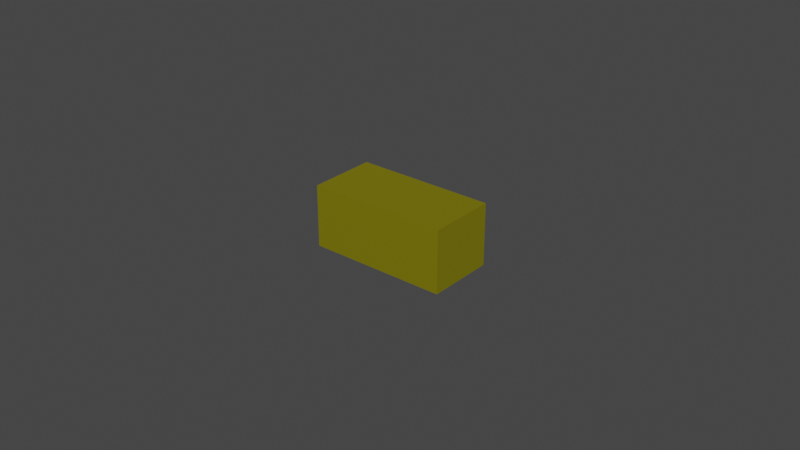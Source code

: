 # Source: motor1.blend  (saved by Blender 3.3.6; exported with 4.5.12 LTS)
import bpy
from mathutils import Matrix  # noqa: F401  (used for matrix-valued properties, if any)

bpy.ops.wm.read_factory_settings(use_empty=True)
scene = bpy.context.scene
scene.name = 'Scene'

# ---- collections
col_collection = bpy.data.collections.new('Collection'); scene.collection.children.link(col_collection)

# ---- materials (node trees are filled in below, after node groups)
mat_polymide__kapton = bpy.data.materials.new('Polymide (Kapton)')
mat_polymide__kapton.use_transparent_shadow = False
mat_polymide__kapton.diffuse_color = (0.7843, 0.5569, 0.02745, 1.0)
mat_polymide__kapton.roughness = 0.5528
mat_polymide__kapton.specular_intensity = 1.0
mat_polymide__kapton.metallic = 1.0

# ---- material node trees
mat_polymide__kapton.use_nodes = True; mat_polymide__kapton.node_tree.nodes.clear()
_N = mat_polymide__kapton.node_tree.nodes; _L = mat_polymide__kapton.node_tree.links
n0 = _N.new('ShaderNodeBsdfPrincipled'); n0.name = 'Principled BSDF'; n0.location = (10, 300)
n0.distribution = 'GGX'
n0.subsurface_method = 'RANDOM_WALK_SKIN'
n0.inputs[0].default_value = (1.0, 0.9031, 0.02494, 1.0)
n0.inputs[1].default_value = 1.0
n0.inputs[2].default_value = 0.5528
n0.inputs[3].default_value = 1.45
n0.inputs[13].default_value = 1.0
n0.inputs[27].default_value = (0.0, 0.0, 0.0, 1.0)
n0.inputs[28].default_value = 1.0
n1 = _N.new('ShaderNodeOutputMaterial'); n1.name = 'Material Output'; n1.location = (300, 300)
n2 = _N.new('ShaderNodeNormalMap'); n2.name = 'Mapa para normais'; n2.location = (-300, -300)
n2.label = 'Normal/Map'
_L.new(n0.outputs[0], n1.inputs[0])
_L.new(n2.outputs[0], n0.inputs[5])
n1.is_active_output = True

# ---- world
world_world = bpy.data.worlds.new('World'); scene.world = world_world
world_world.use_nodes = True; world_world.node_tree.nodes.clear()
_N = world_world.node_tree.nodes; _L = world_world.node_tree.links
n0 = _N.new('ShaderNodeOutputWorld'); n0.name = 'World Output'; n0.location = (300, 300)
n1 = _N.new('ShaderNodeBackground'); n1.name = 'Background'; n1.location = (10, 300)
n1.inputs[0].default_value = (0.05088, 0.05088, 0.05088, 1.0)
_L.new(n1.outputs[0], n0.inputs[0])
n0.is_active_output = True
world_world.color = (0.05088, 0.05088, 0.05088)
world_world.use_sun_shadow = False
world_world.sun_shadow_jitter_overblur = 0.0

# ---- meshes
me_body1 = bpy.data.meshes.new('Body1')
me_body1.from_pydata([(1.75, -5.15, 2.39), (1.75, -5.15, 4.59), (1.75, -7.15, 4.59), (1.75, -7.15, 2.39), (1.75, -6.15, 3.49), (-2.75, -5.15, 2.39), (-2.75, -7.15, 2.39), (-0.5, -6.15, 2.39), (-2.75, -5.15, 4.59), (-2.75, -7.15, 4.59), (-2.75, -6.15, 3.49), (-0.5, -6.15, 4.59), (-0.5, -7.15, 3.49), (-0.5, -5.15, 3.49)], [], [(3, 0, 4), (4, 0, 1), (4, 1, 2), (2, 3, 4), (6, 5, 7), (7, 5, 0), (7, 0, 3), (3, 6, 7), (9, 8, 10), (10, 8, 5), (10, 5, 6), (6, 9, 10), (2, 1, 11), (11, 1, 8), (11, 8, 9), (9, 2, 11), (3, 2, 12), (12, 2, 9), (12, 9, 6), (6, 3, 12), (5, 8, 13), (13, 8, 1), (13, 1, 0), (0, 5, 13)])
me_body1.polygons.foreach_set('use_smooth', [True] * 24)
_k = set([(0, 1), (0, 3), (0, 5), (1, 2), (1, 8), (2, 3), (2, 9), (3, 6), (5, 6), (5, 8), (6, 9), (8, 9)])
me_body1.attributes.new('sharp_edge', 'BOOLEAN', 'EDGE').data.foreach_set('value', [ (min(e.vertices), max(e.vertices)) in _k for e in me_body1.edges])
_uv = me_body1.uv_layers.new(name='Texture UVs')
_uv.uv.foreach_set('vector', [-1.106e-16, 2.0, -1.104e-16, 3.339e-16, 1.1, 1.0, 1.1, 1.0, -1.104e-16, 3.339e-16, 2.2, 3.335e-16, 1.1, 1.0, 2.2, 3.335e-16, 2.2, 2.0, 2.2, 2.0, -1.106e-16, 2.0, 1.1, 1.0, 6.288e-17, 2.0, 6.353e-17, -7.459e-17, 2.25, 1.0, 2.25, 1.0, 6.353e-17, -7.459e-17, 4.5, -7.438e-17, 2.25, 1.0, 4.5, -7.438e-17, 4.5, 2.0, 4.5, 2.0, 6.288e-17, 2.0, 2.25, 1.0, 3.342e-16, 2.0, 3.337e-16, 3.335e-16, 1.1, 1.0, 1.1, 1.0, 3.337e-16, 3.335e-16, 2.2, 3.337e-16, 1.1, 1.0, 2.2, 3.337e-16, 2.2, 2.0, 2.2, 2.0, 3.342e-16, 2.0, 1.1, 1.0, 1.344e-17, 2.0, 1.301e-17, 2.626e-16, 2.25, 1.0, 2.25, 1.0, 1.301e-17, 2.626e-16, 4.5, 2.622e-16, 2.25, 1.0, 4.5, 2.622e-16, 4.5, 2.0, 4.5, 2.0, 1.344e-17, 2.0, 2.25, 1.0, 1.1, 2.25, -1.1, 2.25, 0.0, 0.0, 0.0, 0.0, -1.1, 2.25, -1.1, -2.25, 0.0, 0.0, -1.1, -2.25, 1.1, -2.25, 1.1, -2.25, 1.1, 2.25, 0.0, 0.0, 2.25, -1.1, 2.25, 1.1, 0.0, 0.0, 0.0, 0.0, 2.25, 1.1, -2.25, 1.1, 0.0, 0.0, -2.25, 1.1, -2.25, -1.1, -2.25, -1.1, 2.25, -1.1, 0.0, 0.0])
me_body1.materials.append(mat_polymide__kapton)
me_body1.update()
me_body1.normals_split_custom_set([tuple(v) for v in zip(*[iter([1.0, 5.09e-08, 0.0, 1.0, -1.018e-07, 0.0, 1.0, -2.873e-08, 0.0, 1.0, -2.873e-08, 0.0, 1.0, -1.018e-07, 0.0, 1.0, -1.018e-07, 0.0, 1.0, -2.873e-08, 0.0, 1.0, -1.018e-07, 0.0, 1.0, 5.09e-08, 0.0, 1.0, 5.09e-08, 0.0, 1.0, 5.09e-08, 0.0, 1.0, -2.873e-08, 0.0, 0.0, 0.0, -1.0, 0.0, 0.0, -1.0, 0.0, 0.0, -1.0, 0.0, 0.0, -1.0, 0.0, 0.0, -1.0, 0.0, 0.0, -1.0, 0.0, 0.0, -1.0, 0.0, 0.0, -1.0, 0.0, 0.0, -1.0, 0.0, 0.0, -1.0, 0.0, 0.0, -1.0, 0.0, 0.0, -1.0, -1.0, 1.018e-07, 0.0, -1.0, 0.0, 0.0, -1.0, 5.747e-08, 0.0, -1.0, 5.747e-08, 0.0, -1.0, 0.0, 0.0, -1.0, 0.0, 0.0, -1.0, 5.747e-08, 0.0, -1.0, 0.0, 0.0, -1.0, 1.018e-07, 0.0, -1.0, 1.018e-07, 0.0, -1.0, 1.018e-07, 0.0, -1.0, 5.747e-08, 0.0, 0.0, 0.0, 1.0, 0.0, 0.0, 1.0, 0.0, 0.0, 1.0, 0.0, 0.0, 1.0, 0.0, 0.0, 1.0, 0.0, 0.0, 1.0, 0.0, 0.0, 1.0, 0.0, 0.0, 1.0, 0.0, 0.0, 1.0, 0.0, 0.0, 1.0, 0.0, 0.0, 1.0, 0.0, 0.0, 1.0, 0.0, -1.0, 0.0, 0.0, -1.0, 0.0, 0.0, -1.0, 0.0, 0.0, -1.0, 0.0, 0.0, -1.0, 0.0, 0.0, -1.0, 0.0, 0.0, -1.0, 0.0, 0.0, -1.0, 0.0, 0.0, -1.0, 0.0, 0.0, -1.0, 0.0, 0.0, -1.0, 0.0, 0.0, -1.0, 0.0, 0.0, 1.0, 0.0, 0.0, 1.0, 0.0, 0.0, 1.0, 0.0, 0.0, 1.0, 0.0, 0.0, 1.0, 0.0, 0.0, 1.0, 0.0, 0.0, 1.0, 0.0, 0.0, 1.0, 0.0, 0.0, 1.0, 0.0, 0.0, 1.0, 0.0, 0.0, 1.0, 0.0, 0.0, 1.0, 0.0])] * 3)])

# ---- objects
ob_base_link = bpy.data.objects.new('base_link', None)
ob_base_link_1 = bpy.data.objects.new('base_link:1', None)
ob_body1 = bpy.data.objects.new('Body1', me_body1)
ob_shaft1 = bpy.data.objects.new('shaft1', None)
ob_shaft1_1 = bpy.data.objects.new('shaft1:1', None)
ob_shaft2 = bpy.data.objects.new('shaft2', None)
ob_shaft2_1 = bpy.data.objects.new('shaft2:1', None)
ob_whell1 = bpy.data.objects.new('whell1', None)
ob_whell1_1 = bpy.data.objects.new('whell1:1', None)
ob_whell2 = bpy.data.objects.new('whell2', None)
ob_whell2_1 = bpy.data.objects.new('whell2:1', None)
ob_sensor = bpy.data.objects.new('sensor', None)
ob_sensor_1 = bpy.data.objects.new('sensor:1', None)
ob_roda1 = bpy.data.objects.new('roda1', None)
ob_roda1_1 = bpy.data.objects.new('roda1:1', None)
ob_roda2 = bpy.data.objects.new('roda2', None)
ob_roda2_1 = bpy.data.objects.new('roda2:1', None)
ob_simple_v5 = bpy.data.objects.new('simple v5', None)

# ---- transforms, parenting, visibility, modifiers, constraints
ob_base_link.parent = ob_base_link_1
ob_base_link.location = (0.0, 0.0, 0.0)
ob_base_link.color = (0.8, 0.8, 0.8, 1.0)
ob_base_link_1.parent = ob_simple_v5
ob_base_link_1.location = (0.0, 0.0, 30.0)
ob_base_link_1.color = (0.8, 0.8, 0.8, 1.0)
ob_body1.parent = ob_shaft1
ob_body1.location = (0.0, 0.0, 0.0)
ob_body1.scale = (10.0, 10.0, 10.0)
ob_body1.color = (0.8, 0.8, 0.8, 1.0)
ob_shaft1.parent = ob_shaft1_1
ob_shaft1.location = (0.0, 0.0, 0.0)
ob_shaft1.color = (0.8, 0.8, 0.8, 1.0)
ob_shaft1_1.parent = ob_simple_v5
ob_shaft1_1.location = (-8.882e-15, 0.0, 15.55)
ob_shaft1_1.color = (0.8, 0.8, 0.8, 1.0)
ob_shaft2.parent = ob_shaft2_1
ob_shaft2.location = (0.0, 0.0, 0.0)
ob_shaft2.color = (0.8, 0.8, 0.8, 1.0)
ob_shaft2_1.parent = ob_simple_v5
ob_shaft2_1.location = (8.882e-15, 1.4e-11, 15.55)
ob_shaft2_1.rotation_euler = (-3.142, -0.0, 6.776e-21)
ob_shaft2_1.color = (0.8, 0.8, 0.8, 1.0)
ob_whell1.parent = ob_whell1_1
ob_whell1.location = (0.0, 0.0, 0.0)
ob_whell1.color = (0.8, 0.8, 0.8, 1.0)
ob_whell1_1.parent = ob_simple_v5
ob_whell1_1.location = (7.45e-08, 0.0, 15.45)
ob_whell1_1.color = (0.8, 0.8, 0.8, 1.0)
ob_whell2.parent = ob_whell2_1
ob_whell2.location = (0.0, 0.0, 0.0)
ob_whell2.color = (0.8, 0.8, 0.8, 1.0)
ob_whell2_1.parent = ob_simple_v5
ob_whell2_1.location = (7.45e-08, 1.4e-11, 15.45)
ob_whell2_1.rotation_euler = (-3.142, -0.0, 6.776e-21)
ob_whell2_1.color = (0.8, 0.8, 0.8, 1.0)
ob_sensor.parent = ob_sensor_1
ob_sensor.location = (0.0, 0.0, 0.0)
ob_sensor.color = (0.8, 0.8, 0.8, 1.0)
ob_sensor_1.parent = ob_simple_v5
ob_sensor_1.location = (0.0, 0.0, 20.0)
ob_sensor_1.color = (0.8, 0.8, 0.8, 1.0)
ob_roda1.parent = ob_roda1_1
ob_roda1.location = (0.0, 0.0, 0.0)
ob_roda1.color = (0.8, 0.8, 0.8, 1.0)
ob_roda1_1.parent = ob_simple_v5
ob_roda1_1.location = (0.0, 0.0, 0.0)
ob_roda1_1.color = (0.8, 0.8, 0.8, 1.0)
ob_roda2.parent = ob_roda2_1
ob_roda2.location = (0.0, 0.0, 0.0)
ob_roda2.color = (0.8, 0.8, 0.8, 1.0)
ob_roda2_1.parent = ob_simple_v5
ob_roda2_1.location = (0.0, 0.0, 0.0)
ob_roda2_1.color = (0.8, 0.8, 0.8, 1.0)
ob_simple_v5.location = (0.0, 0.0, 0.0)
ob_simple_v5.rotation_euler = (1.571, -0.0, 0.0)
ob_simple_v5.scale = (0.001, 0.001, 0.001)
ob_simple_v5.color = (0.8, 0.8, 0.8, 1.0)

# ---- collection membership
col_collection.objects.link(ob_base_link)
col_collection.objects.link(ob_base_link_1)
col_collection.objects.link(ob_body1)
col_collection.objects.link(ob_shaft1)
col_collection.objects.link(ob_shaft1_1)
col_collection.objects.link(ob_shaft2)
col_collection.objects.link(ob_shaft2_1)
col_collection.objects.link(ob_whell1)
col_collection.objects.link(ob_whell1_1)
col_collection.objects.link(ob_whell2)
col_collection.objects.link(ob_whell2_1)
col_collection.objects.link(ob_sensor)
col_collection.objects.link(ob_sensor_1)
col_collection.objects.link(ob_roda1)
col_collection.objects.link(ob_roda1_1)
col_collection.objects.link(ob_roda2)
col_collection.objects.link(ob_roda2_1)
col_collection.objects.link(ob_simple_v5)

# ---- scene / render settings (as saved in the file)
scene.frame_start = 1; scene.frame_end = 250; scene.frame_set(1)
scene.render.engine = 'BLENDER_EEVEE_NEXT'
scene.render.fps = 25
scene.cycles.sampling_pattern = 'TABULATED_SOBOL'
scene.cycles.use_light_tree = False
scene.view_settings.view_transform = 'Filmic'
bpy.context.view_layer.update()

# ---- added for rendering (the .blend has no active camera and no usable light): camera, sun
cam_auto = bpy.data.cameras.new('AutoCamera')
cam_auto.lens = 50.0
cam_auto.sensor_width = 36.0
cam_auto.clip_end = 1000.0
ob_auto_camera = bpy.data.objects.new('AutoCamera', cam_auto)
scene.collection.objects.link(ob_auto_camera)
ob_auto_camera.location = (0.180045, -0.272504, 0.0865359)
ob_auto_camera.rotation_euler = (1.09748, -7.21219e-08, 0.694738)
scene.camera = ob_auto_camera
light_auto_sun = bpy.data.lights.new('AutoSun', 'SUN')
light_auto_sun.energy = 3.0
light_auto_sun.angle = 0.0523599
ob_auto_sun = bpy.data.objects.new('AutoSun', light_auto_sun)
scene.collection.objects.link(ob_auto_sun)
ob_auto_sun.rotation_euler = (0.872665, 0.174533, 0.523599)
bpy.context.view_layer.update()
